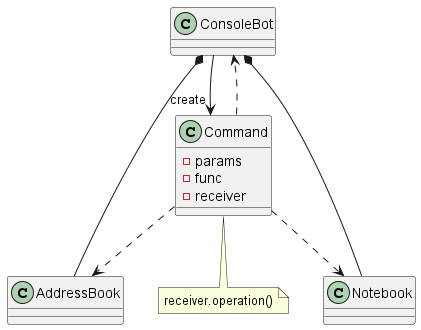

The diagram above was rendered by PlantUML. Its source (embedded in the PNG):
@startuml Class diagram

class "AddressBook" as addrbook 
class "Notebook" as notebook
class "ConsoleBot" as cb 
class "Command" as cmd 
{
    -params 
    -func 
    -receiver    
}



cb *-- addrbook  
cb *-- notebook
cb -->"create" cmd
cmd ..> addrbook
cmd ..> notebook
cmd ..> cb

note bottom of cmd
    receiver.operation()
end note





@enduml